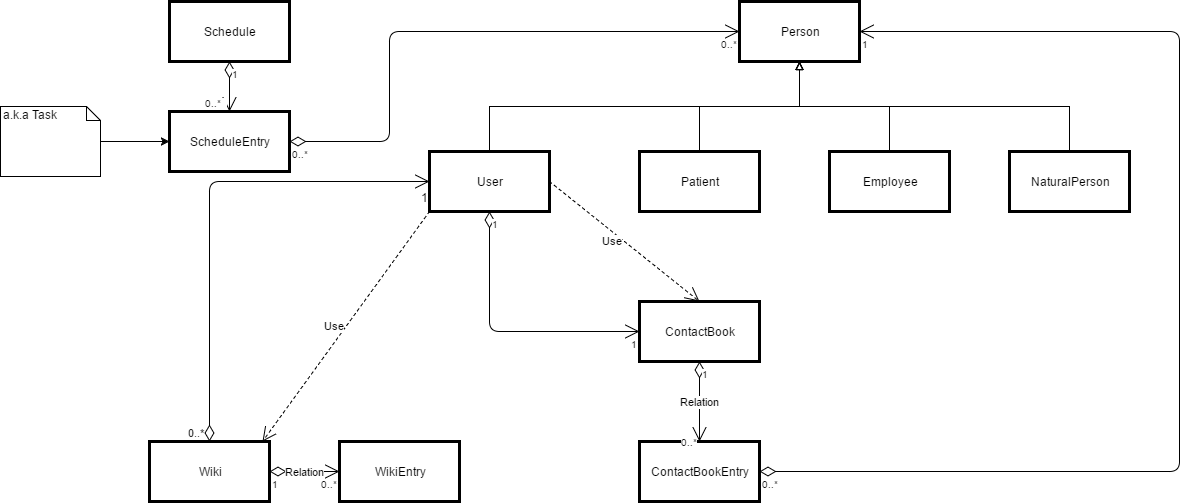

The diagram above was exported from draw.io. Its source (the exported page's mxGraphModel, read from the mxfile embedded in the PNG):
<mxGraphModel dx="1426" dy="745" grid="1" gridSize="10" guides="1" tooltips="1" connect="1" arrows="1" fold="1" page="0" pageScale="1" pageWidth="1169" pageHeight="826" background="#ffffff" math="0" shadow="0">
  <root>
    <mxCell id="0" style=";html=1;" />
    <mxCell id="1" style=";html=1;" parent="0" />
    <mxCell id="2" value="Person" style="whiteSpace=wrap;strokeWidth=3;html=1;" parent="1" vertex="1">
      <mxGeometry x="800" y="250" width="120" height="60" as="geometry" />
    </mxCell>
    <mxCell id="89" style="edgeStyle=orthogonalEdgeStyle;rounded=0;html=1;exitX=0.5;exitY=0;entryX=0.5;entryY=1;jettySize=auto;orthogonalLoop=1;fontColor=#FFFFFF;strokeColor=#000000;endArrow=block;endFill=0;" parent="1" source="11" target="2" edge="1">
      <mxGeometry relative="1" as="geometry" />
    </mxCell>
    <mxCell id="11" value="Patient" style="whiteSpace=wrap;strokeWidth=3;html=1;" parent="1" vertex="1">
      <mxGeometry x="700" y="400" width="120" height="60" as="geometry" />
    </mxCell>
    <mxCell id="91" style="edgeStyle=orthogonalEdgeStyle;rounded=0;html=1;exitX=0.5;exitY=0;endArrow=block;endFill=0;jettySize=auto;orthogonalLoop=1;strokeColor=#000000;fontColor=#FFFFFF;" parent="1" source="12" edge="1">
      <mxGeometry relative="1" as="geometry">
        <mxPoint x="860" y="310" as="targetPoint" />
      </mxGeometry>
    </mxCell>
    <mxCell id="12" value="Employee" style="whiteSpace=wrap;strokeWidth=3;html=1;" parent="1" vertex="1">
      <mxGeometry x="890" y="400" width="120" height="60" as="geometry" />
    </mxCell>
    <mxCell id="92" style="edgeStyle=orthogonalEdgeStyle;rounded=0;html=1;exitX=0.5;exitY=0;endArrow=block;endFill=0;jettySize=auto;orthogonalLoop=1;strokeColor=#000000;fontColor=#FFFFFF;" parent="1" source="13" edge="1">
      <mxGeometry relative="1" as="geometry">
        <mxPoint x="860" y="310" as="targetPoint" />
      </mxGeometry>
    </mxCell>
    <mxCell id="13" value="NaturalPerson" style="whiteSpace=wrap;strokeWidth=3;html=1;" parent="1" vertex="1">
      <mxGeometry x="1070" y="400" width="120" height="60" as="geometry" />
    </mxCell>
    <mxCell id="90" style="edgeStyle=orthogonalEdgeStyle;rounded=0;html=1;exitX=0.5;exitY=0;entryX=0.5;entryY=1;endArrow=block;endFill=0;jettySize=auto;orthogonalLoop=1;strokeColor=#000000;fontColor=#FFFFFF;" parent="1" source="45" target="2" edge="1">
      <mxGeometry relative="1" as="geometry" />
    </mxCell>
    <mxCell id="45" value="User" style="whiteSpace=wrap;strokeWidth=3;html=1;" parent="1" vertex="1">
      <mxGeometry x="490" y="400" width="120" height="60" as="geometry" />
    </mxCell>
    <mxCell id="48" value="ContactBook" style="whiteSpace=wrap;strokeWidth=3;html=1;" parent="1" vertex="1">
      <mxGeometry x="700" y="550" width="120" height="60" as="geometry" />
    </mxCell>
    <mxCell id="49" value="ContactBookEntry" style="whiteSpace=wrap;strokeWidth=3;html=1;" parent="1" vertex="1">
      <mxGeometry x="700" y="690" width="120" height="60" as="geometry" />
    </mxCell>
    <mxCell id="53" value="" style="endArrow=open;html=1;endSize=12;startArrow=diamondThin;startSize=14;startFill=0;edgeStyle=orthogonalEdgeStyle;entryX=1;entryY=0.5;" parent="1" target="2" edge="1">
      <mxGeometry relative="1" as="geometry">
        <mxPoint x="820" y="720" as="sourcePoint" />
        <mxPoint x="990" y="720" as="targetPoint" />
        <Array as="points">
          <mxPoint x="1240" y="720" />
          <mxPoint x="1240" y="280" />
        </Array>
      </mxGeometry>
    </mxCell>
    <mxCell id="54" value="0..*" style="resizable=0;html=1;align=left;verticalAlign=top;labelBackgroundColor=#ffffff;fontSize=10;" parent="53" connectable="0" vertex="1">
      <mxGeometry x="-1" relative="1" as="geometry" />
    </mxCell>
    <mxCell id="55" value="1" style="resizable=0;html=1;align=left;verticalAlign=top;labelBackgroundColor=#ffffff;fontSize=10;" parent="53" connectable="0" vertex="1">
      <mxGeometry x="1" relative="1" as="geometry" />
    </mxCell>
    <mxCell id="56" value="" style="endArrow=open;html=1;endSize=12;startArrow=diamondThin;startSize=14;startFill=0;edgeStyle=orthogonalEdgeStyle;exitX=0.5;exitY=1;entryX=0;entryY=0.5;" parent="1" source="45" target="48" edge="1">
      <mxGeometry relative="1" as="geometry">
        <mxPoint x="390" y="610" as="sourcePoint" />
        <mxPoint x="550" y="610" as="targetPoint" />
        <Array as="points">
          <mxPoint x="550" y="580" />
        </Array>
      </mxGeometry>
    </mxCell>
    <mxCell id="57" value="1" style="resizable=0;html=1;align=left;verticalAlign=top;labelBackgroundColor=#ffffff;fontSize=10;" parent="56" connectable="0" vertex="1">
      <mxGeometry x="-1" relative="1" as="geometry" />
    </mxCell>
    <mxCell id="58" value="1" style="resizable=0;html=1;align=right;verticalAlign=top;labelBackgroundColor=#ffffff;fontSize=10;" parent="56" connectable="0" vertex="1">
      <mxGeometry x="1" relative="1" as="geometry" />
    </mxCell>
    <mxCell id="59" value="Relation" style="endArrow=open;html=1;endSize=12;startArrow=diamondThin;startSize=14;startFill=0;edgeStyle=orthogonalEdgeStyle;exitX=0.5;exitY=1;entryX=0.5;entryY=0;" parent="1" source="48" target="49" edge="1">
      <mxGeometry relative="1" as="geometry">
        <mxPoint x="760" y="630" as="sourcePoint" />
        <mxPoint x="920" y="630" as="targetPoint" />
        <Array as="points">
          <mxPoint x="760" y="660" />
          <mxPoint x="760" y="660" />
        </Array>
      </mxGeometry>
    </mxCell>
    <mxCell id="60" value="1" style="resizable=0;html=1;align=left;verticalAlign=top;labelBackgroundColor=#ffffff;fontSize=10;" parent="59" connectable="0" vertex="1">
      <mxGeometry x="-1" relative="1" as="geometry" />
    </mxCell>
    <mxCell id="61" value="0..*" style="resizable=0;html=1;align=right;verticalAlign=middle;labelBackgroundColor=#ffffff;fontSize=10;" parent="59" connectable="0" vertex="1">
      <mxGeometry x="1" relative="1" as="geometry" />
    </mxCell>
    <mxCell id="62" value="WikiEntry" style="whiteSpace=wrap;strokeWidth=3;html=1;" parent="1" vertex="1">
      <mxGeometry x="400" y="690" width="120" height="60" as="geometry" />
    </mxCell>
    <mxCell id="63" value="Wiki" style="whiteSpace=wrap;strokeWidth=3;html=1;" parent="1" vertex="1">
      <mxGeometry x="210" y="690" width="120" height="60" as="geometry" />
    </mxCell>
    <mxCell id="64" value="Relation" style="endArrow=open;html=1;endSize=12;startArrow=diamondThin;startSize=14;startFill=0;edgeStyle=orthogonalEdgeStyle;exitX=1;exitY=0.5;entryX=0;entryY=0.5;" parent="1" source="63" target="62" edge="1">
      <mxGeometry relative="1" as="geometry">
        <mxPoint x="350" y="720" as="sourcePoint" />
        <mxPoint x="510" y="720" as="targetPoint" />
        <Array as="points" />
      </mxGeometry>
    </mxCell>
    <mxCell id="65" value="1" style="resizable=0;html=1;align=left;verticalAlign=top;labelBackgroundColor=#ffffff;fontSize=10;" parent="64" connectable="0" vertex="1">
      <mxGeometry x="-1" relative="1" as="geometry" />
    </mxCell>
    <mxCell id="66" value="0..*" style="resizable=0;html=1;align=right;verticalAlign=top;labelBackgroundColor=#ffffff;fontSize=10;" parent="64" connectable="0" vertex="1">
      <mxGeometry x="1" relative="1" as="geometry" />
    </mxCell>
    <mxCell id="68" value="ScheduleEntry" style="whiteSpace=wrap;strokeWidth=3;html=1;" parent="1" vertex="1">
      <mxGeometry x="230" y="360" width="120" height="60" as="geometry" />
    </mxCell>
    <mxCell id="69" value="Schedule" style="whiteSpace=wrap;strokeWidth=3;html=1;" parent="1" vertex="1">
      <mxGeometry x="230" y="250" width="120" height="60" as="geometry" />
    </mxCell>
    <mxCell id="71" style="edgeStyle=orthogonalEdgeStyle;rounded=0;html=1;exitX=1;exitY=0.5;entryX=0;entryY=0.5;jettySize=auto;orthogonalLoop=1;" parent="1" source="70" target="68" edge="1">
      <mxGeometry relative="1" as="geometry" />
    </mxCell>
    <mxCell id="70" value="a.k.a Task" style="shape=note;whiteSpace=wrap;html=1;size=14;verticalAlign=top;align=left;spacingTop=-6;" parent="1" vertex="1">
      <mxGeometry x="61" y="355" width="100" height="70" as="geometry" />
    </mxCell>
    <mxCell id="75" value="" style="endArrow=open;html=1;endSize=12;startArrow=diamondThin;startSize=14;startFill=0;edgeStyle=orthogonalEdgeStyle;exitX=0.5;exitY=1;entryX=0.5;entryY=0;" parent="1" source="69" target="68" edge="1">
      <mxGeometry relative="1" as="geometry">
        <mxPoint x="320" y="340" as="sourcePoint" />
        <mxPoint x="480" y="340" as="targetPoint" />
        <Array as="points">
          <mxPoint x="290" y="340" />
          <mxPoint x="290" y="340" />
        </Array>
      </mxGeometry>
    </mxCell>
    <mxCell id="76" value="1" style="resizable=0;html=1;align=left;verticalAlign=top;labelBackgroundColor=#ffffff;fontSize=10;" parent="75" connectable="0" vertex="1">
      <mxGeometry x="-1" relative="1" as="geometry" />
    </mxCell>
    <mxCell id="77" value="0..* &amp;nbsp;" style="resizable=0;html=1;align=right;verticalAlign=bottom;labelBackgroundColor=#ffffff;fontSize=10;" parent="75" connectable="0" vertex="1">
      <mxGeometry x="1" relative="1" as="geometry" />
    </mxCell>
    <mxCell id="80" value="" style="endArrow=open;html=1;endSize=12;startArrow=diamondThin;startSize=14;startFill=0;edgeStyle=orthogonalEdgeStyle;exitX=1;exitY=0.5;entryX=0;entryY=0.5;" parent="1" source="68" target="2" edge="1">
      <mxGeometry relative="1" as="geometry">
        <mxPoint x="390" y="290" as="sourcePoint" />
        <mxPoint x="550" y="290" as="targetPoint" />
        <Array as="points">
          <mxPoint x="450" y="390" />
          <mxPoint x="450" y="280" />
        </Array>
      </mxGeometry>
    </mxCell>
    <mxCell id="81" value="0..*" style="resizable=0;html=1;align=left;verticalAlign=top;labelBackgroundColor=#ffffff;fontSize=10;" parent="80" connectable="0" vertex="1">
      <mxGeometry x="-1" relative="1" as="geometry" />
    </mxCell>
    <mxCell id="82" value="0..*" style="resizable=0;html=1;align=right;verticalAlign=top;labelBackgroundColor=#ffffff;fontSize=10;" parent="80" connectable="0" vertex="1">
      <mxGeometry x="1" relative="1" as="geometry" />
    </mxCell>
    <mxCell id="96" value="0..*" style="endArrow=open;html=1;endSize=12;startArrow=diamondThin;startSize=14;startFill=0;edgeStyle=orthogonalEdgeStyle;align=right;verticalAlign=bottom;exitX=0.5;exitY=0;" edge="1" parent="1" source="63" target="45">
      <mxGeometry x="-1" y="3" relative="1" as="geometry">
        <mxPoint x="270" y="680" as="sourcePoint" />
        <mxPoint x="450" y="440" as="targetPoint" />
        <Array as="points">
          <mxPoint x="270" y="430" />
        </Array>
      </mxGeometry>
    </mxCell>
    <mxCell id="97" value="1" style="text;html=1;resizable=0;points=[];align=right;verticalAlign=top;labelBackgroundColor=#ffffff;" vertex="1" connectable="0" parent="96">
      <mxGeometry x="1" y="-3" relative="1" as="geometry">
        <mxPoint as="offset" />
      </mxGeometry>
    </mxCell>
    <mxCell id="98" value="Use" style="endArrow=open;endSize=12;dashed=1;html=1;align=right;exitX=1;exitY=0.5;entryX=0.5;entryY=0;" edge="1" parent="1" source="45" target="48">
      <mxGeometry width="160" relative="1" as="geometry">
        <mxPoint x="620" y="500" as="sourcePoint" />
        <mxPoint x="780" y="500" as="targetPoint" />
      </mxGeometry>
    </mxCell>
    <mxCell id="99" value="Use" style="endArrow=open;endSize=12;dashed=1;html=1;align=right;exitX=0;exitY=1;entryX=0.942;entryY=0;entryPerimeter=0;exitPerimeter=0;" edge="1" parent="1" source="45" target="63">
      <mxGeometry width="160" relative="1" as="geometry">
        <mxPoint x="370" y="610" as="sourcePoint" />
        <mxPoint x="530" y="610" as="targetPoint" />
      </mxGeometry>
    </mxCell>
  </root>
</mxGraphModel>